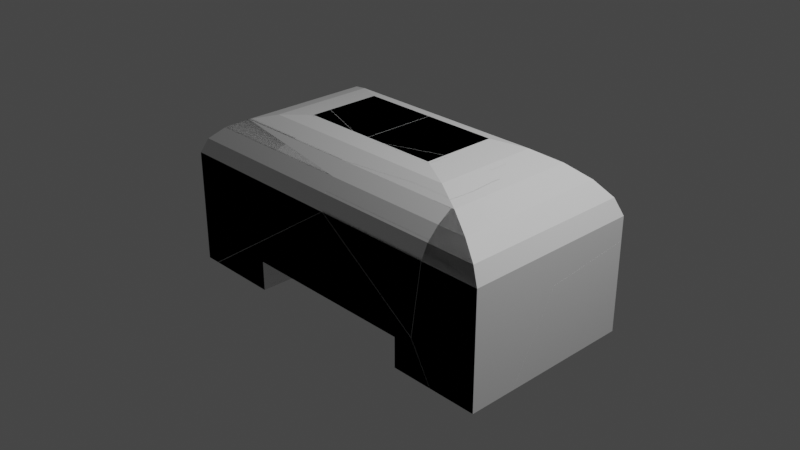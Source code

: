 # Source: Base.blend  (saved by Blender 2.92.15; exported with 4.5.12 LTS)
import bpy
from mathutils import Matrix  # noqa: F401  (used for matrix-valued properties, if any)

bpy.ops.wm.read_factory_settings(use_empty=True)
scene = bpy.context.scene
scene.name = 'Scene'

# ---- collections
col_collection = bpy.data.collections.new('Collection'); scene.collection.children.link(col_collection)

# ---- materials (node trees are filled in below, after node groups)
mat_material = bpy.data.materials.new('Material')
mat_material.alpha_threshold = 0.0
mat_material.use_transparent_shadow = False
mat_material.line_color = (0.0, 0.0, 0.0, 1.0)

# ---- material node trees
mat_material.use_nodes = True; mat_material.node_tree.nodes.clear()
_N = mat_material.node_tree.nodes; _L = mat_material.node_tree.links
n0 = _N.new('ShaderNodeOutputMaterial'); n0.name = 'Material Output'; n0.location = (300, 300)
n1 = _N.new('ShaderNodeBsdfPrincipled'); n1.name = 'Principled BSDF'; n1.location = (10, 300)
n1.distribution = 'GGX'
n1.subsurface_method = 'BURLEY'
n1.inputs[2].default_value = 0.4
n1.inputs[3].default_value = 1.45
n1.inputs[27].default_value = (0.0, 0.0, 0.0, 1.0)
n1.inputs[28].default_value = 1.0
_L.new(n1.outputs[0], n0.inputs[0])
n0.is_active_output = True

# ---- world
world_world = bpy.data.worlds.new('World'); scene.world = world_world
world_world.use_nodes = True; world_world.node_tree.nodes.clear()
_N = world_world.node_tree.nodes; _L = world_world.node_tree.links
n0 = _N.new('ShaderNodeOutputWorld'); n0.name = 'World Output'; n0.location = (300, 300)
n1 = _N.new('ShaderNodeBackground'); n1.name = 'Background'; n1.location = (10, 300)
n1.inputs[0].default_value = (0.05088, 0.05088, 0.05088, 1.0)
_L.new(n1.outputs[0], n0.inputs[0])
n0.is_active_output = True
world_world.color = (0.05088, 0.05088, 0.05088)
world_world.use_sun_shadow = False
world_world.sun_shadow_jitter_overblur = 0.0

# ---- cameras
cam_camera = bpy.data.cameras.new('Camera')
cam_camera.clip_end = 100.0
cam_camera.ortho_scale = 7.314

# ---- lights
light_light = bpy.data.lights.new('Light', 'POINT')
light_light.transmission_factor = 0.0
light_light.energy = 1000.0
light_light.shadow_soft_size = 0.1
light_light.shadow_maximum_resolution = 0.006
light_light.use_absolute_resolution = True

# ---- meshes
me_cube = bpy.data.meshes.new('Cube')
me_cube.from_pydata([(1.0, 1.0, -0.519), (1.0, -1.0, -0.519), (-1.0, 1.0, -0.519), (-1.0, -1.0, -0.519), (0.4064, 0.4064, 1.0), (1.0, 1.0, 0.4064), (0.5798, 0.5798, 0.9538), (0.7321, 0.7321, 0.859), (0.859, 0.859, 0.7321), (0.9538, 0.9538, 0.5798), (0.4064, -0.4064, 1.0), (1.0, -1.0, 0.4064), (0.5798, -0.5798, 0.9538), (0.7321, -0.7321, 0.859), (0.859, -0.859, 0.7321), (0.9538, -0.9538, 0.5798), (-0.4064, 0.4064, 1.0), (-1.0, 1.0, 0.4064), (-0.5798, 0.5798, 0.9538), (-0.7321, 0.7321, 0.859), (-0.859, 0.859, 0.7321), (-0.9538, 0.9538, 0.5798), (-0.4064, -0.4064, 1.0), (-1.0, -1.0, 0.4064), (-0.5798, -0.5798, 0.9538), (-0.7321, -0.7321, 0.859), (-0.859, -0.859, 0.7321), (-0.9538, -0.9538, 0.5798), (-1.0, -1.0, -0.8545), (-1.0, 1.0, -0.8545), (1.0, 1.0, -0.8545), (1.0, -1.0, -0.8545), (0.0, 1.0, -0.519), (0.0, -1.0, -0.519), (0.0, -0.4064, 1.0), (0.0, -0.5798, 0.9538), (0.0, -0.7321, 0.859), (0.0, -0.859, 0.7321), (0.0, -0.9538, 0.5798), (0.0, -1.0, 0.4064), (0.0, 0.4064, 1.0), (0.0, 0.5798, 0.9538), (0.0, 0.7321, 0.859), (0.0, 0.859, 0.7321), (0.0, 0.9538, 0.5798), (0.0, 1.0, 0.4064), (-0.5, 1.0, -0.519), (-0.2032, -0.4064, 1.0), (-0.2899, 0.5798, 0.9538), (-0.366, 0.7321, 0.859), (-0.4295, 0.859, 0.7321), (-0.4769, 0.9538, 0.5798), (-0.5, 1.0, 0.4064), (-0.5, 1.0, -0.8545), (-0.5, -1.0, -0.519), (-0.2899, -0.5798, 0.9538), (-0.366, -0.7321, 0.859), (-0.4295, -0.859, 0.7321), (-0.4769, -0.9538, 0.5798), (-0.5, -1.0, 0.4064), (-0.2032, 0.4064, 1.0), (-0.5, -1.0, -0.8545), (0.2899, -0.5798, 0.9538), (0.4295, -0.859, 0.7321), (0.2032, 0.4064, 1.0), (0.5, -1.0, -0.8545), (0.5, -1.0, -0.519), (0.366, -0.7321, 0.859), (0.4769, -0.9538, 0.5798), (0.5, -1.0, 0.4064), (0.5, 1.0, -0.519), (0.2032, -0.4064, 1.0), (0.2899, 0.5798, 0.9538), (0.366, 0.7321, 0.859), (0.4295, 0.859, 0.7321), (0.4769, 0.9538, 0.5798), (0.5, 1.0, 0.4064), (0.5, 1.0, -0.8545)], [], [(54, 59, 23, 3), (3, 23, 17, 2), (54, 3, 28, 61), (60, 16, 22, 47), (0, 5, 11, 1), (47, 22, 24, 55), (55, 24, 25, 56), (56, 25, 26, 57), (57, 26, 27, 58), (58, 27, 23, 59), (4, 10, 12, 6), (6, 12, 13, 7), (7, 13, 14, 8), (8, 14, 15, 9), (9, 15, 11, 5), (22, 16, 18, 24), (24, 18, 19, 25), (25, 19, 20, 26), (26, 20, 21, 27), (27, 21, 17, 23), (64, 4, 6, 72), (72, 6, 7, 73), (73, 7, 8, 74), (74, 8, 9, 75), (75, 9, 5, 76), (70, 76, 5, 0), (3, 2, 29, 28), (0, 1, 31, 30), (70, 0, 30, 77), (65, 77, 30, 31), (46, 52, 45, 32), (51, 44, 45, 52), (50, 43, 44, 51), (49, 42, 43, 50), (48, 41, 42, 49), (60, 40, 41, 48), (68, 38, 39, 69), (63, 37, 38, 68), (67, 36, 37, 63), (62, 35, 36, 67), (71, 34, 35, 62), (64, 40, 34, 71), (66, 69, 39, 33), (16, 60, 48, 18), (18, 48, 49, 19), (19, 49, 50, 20), (20, 50, 51, 21), (21, 51, 52, 17), (2, 17, 52, 46), (2, 46, 53, 29), (38, 58, 59, 39), (37, 57, 58, 38), (36, 56, 57, 37), (35, 55, 56, 36), (34, 47, 55, 35), (40, 60, 47, 34), (33, 39, 59, 54), (1, 11, 69, 66), (1, 66, 65, 31), (4, 64, 71, 10), (10, 71, 62, 12), (12, 62, 67, 13), (13, 67, 63, 14), (14, 63, 68, 15), (15, 68, 69, 11), (32, 45, 76, 70), (44, 75, 76, 45), (43, 74, 75, 44), (42, 73, 74, 43), (41, 72, 73, 42), (40, 64, 72, 41), (70, 77, 65, 66), (53, 61, 28, 29), (54, 61, 53, 46), (54, 46, 70, 66)])
_uv = me_cube.uv_layers.new(name='UVMap')
_uv.uv.foreach_set('vector', [0.375, 0.9375, 0.5508, 0.9375, 0.5508, 1.0, 0.375, 1.0, 0.375, 0.0, 0.5508, 0.0, 0.5508, 0.25, 0.375, 0.25, 0.375, 0.9375, 0.375, 1.0, 0.375, 1.0, 0.375, 0.9375, 0.7754, 0.5742, 0.8008, 0.5742, 0.8008, 0.6758, 0.7754, 0.6758, 0.375, 0.5, 0.5508, 0.5, 0.5508, 0.75, 0.375, 0.75, 0.7754, 0.6758, 0.8008, 0.6758, 0.8225, 0.6975, 0.7862, 0.6975, 0.7862, 0.6975, 0.8225, 0.6975, 0.8415, 0.7165, 0.7958, 0.7165, 0.7958, 0.7165, 0.8415, 0.7165, 0.8574, 0.75, 0.8037, 0.75, 0.5915, 0.9287, 0.5915, 0.9824, 0.5725, 0.9942, 0.5725, 0.9346, 0.5725, 0.9346, 0.5725, 0.9942, 0.5508, 1.0, 0.5508, 0.9375, 0.6992, 0.5742, 0.6992, 0.6758, 0.6775, 0.6975, 0.6775, 0.5525, 0.6775, 0.5525, 0.6775, 0.6975, 0.6585, 0.7165, 0.6585, 0.5335, 0.6585, 0.5335, 0.6585, 0.7165, 0.5915, 0.7324, 0.5915, 0.5176, 0.5915, 0.5176, 0.5915, 0.7324, 0.5725, 0.7442, 0.5725, 0.5058, 0.5725, 0.5058, 0.5725, 0.7442, 0.5508, 0.75, 0.5508, 0.5, 0.8008, 0.6758, 0.8008, 0.5742, 0.8225, 0.5525, 0.8225, 0.6975, 0.8225, 0.6975, 0.8225, 0.5525, 0.8415, 0.5335, 0.8415, 0.7165, 0.8415, 0.7165, 0.8415, 0.5335, 0.875, 0.5176, 0.875, 0.7324, 0.5915, 0.01763, 0.5915, 0.2324, 0.5725, 0.2442, 0.5725, 0.005772, 0.5725, 0.005772, 0.5725, 0.2442, 0.5508, 0.25, 0.5508, 0.0, 0.7246, 0.5742, 0.6992, 0.5742, 0.6775, 0.5525, 0.7138, 0.5525, 0.7138, 0.5525, 0.6775, 0.5525, 0.6585, 0.5335, 0.7042, 0.5335, 0.7042, 0.5335, 0.6585, 0.5335, 0.6426, 0.5, 0.6963, 0.5, 0.5915, 0.4287, 0.5915, 0.4824, 0.5725, 0.4942, 0.5725, 0.4346, 0.5725, 0.4346, 0.5725, 0.4942, 0.5508, 0.5, 0.5508, 0.4375, 0.375, 0.4375, 0.5508, 0.4375, 0.5508, 0.5, 0.375, 0.5, 0.375, 0.0, 0.375, 0.25, 0.375, 0.25, 0.375, 0.0, 0.375, 0.5, 0.375, 0.75, 0.375, 0.75, 0.375, 0.5, 0.375, 0.4375, 0.375, 0.5, 0.375, 0.5, 0.375, 0.4375, 0.375, 0.8125, 0.375, 0.4375, 0.375, 0.5, 0.375, 0.75, 0.375, 0.3125, 0.5508, 0.3125, 0.5508, 0.375, 0.375, 0.375, 0.5725, 0.3154, 0.5725, 0.375, 0.5508, 0.375, 0.5508, 0.3125, 0.5915, 0.3213, 0.5915, 0.375, 0.5725, 0.375, 0.5725, 0.3154, 0.7958, 0.5335, 0.75, 0.5335, 0.75, 0.5, 0.8037, 0.5, 0.7862, 0.5525, 0.75, 0.5525, 0.75, 0.5335, 0.7958, 0.5335, 0.7754, 0.5742, 0.75, 0.5742, 0.75, 0.5525, 0.7862, 0.5525, 0.5725, 0.8154, 0.5725, 0.875, 0.5508, 0.875, 0.5508, 0.8125, 0.5915, 0.8213, 0.5915, 0.875, 0.5725, 0.875, 0.5725, 0.8154, 0.7042, 0.7165, 0.75, 0.7165, 0.75, 0.75, 0.6963, 0.75, 0.7138, 0.6975, 0.75, 0.6975, 0.75, 0.7165, 0.7042, 0.7165, 0.7246, 0.6758, 0.75, 0.6758, 0.75, 0.6975, 0.7138, 0.6975, 0.7246, 0.5742, 0.75, 0.5742, 0.75, 0.6758, 0.7246, 0.6758, 0.375, 0.8125, 0.5508, 0.8125, 0.5508, 0.875, 0.375, 0.875, 0.8008, 0.5742, 0.7754, 0.5742, 0.7862, 0.5525, 0.8225, 0.5525, 0.8225, 0.5525, 0.7862, 0.5525, 0.7958, 0.5335, 0.8415, 0.5335, 0.8415, 0.5335, 0.7958, 0.5335, 0.8037, 0.5, 0.8574, 0.5, 0.5915, 0.2676, 0.5915, 0.3213, 0.5725, 0.3154, 0.5725, 0.2558, 0.5725, 0.2558, 0.5725, 0.3154, 0.5508, 0.3125, 0.5508, 0.25, 0.375, 0.25, 0.5508, 0.25, 0.5508, 0.3125, 0.375, 0.3125, 0.375, 0.25, 0.375, 0.3125, 0.375, 0.3125, 0.375, 0.25, 0.5725, 0.875, 0.5725, 0.9346, 0.5508, 0.9375, 0.5508, 0.875, 0.5915, 0.875, 0.5915, 0.9287, 0.5725, 0.9346, 0.5725, 0.875, 0.75, 0.7165, 0.7958, 0.7165, 0.8037, 0.75, 0.75, 0.75, 0.75, 0.6975, 0.7862, 0.6975, 0.7958, 0.7165, 0.75, 0.7165, 0.75, 0.6758, 0.7754, 0.6758, 0.7862, 0.6975, 0.75, 0.6975, 0.75, 0.5742, 0.7754, 0.5742, 0.7754, 0.6758, 0.75, 0.6758, 0.375, 0.875, 0.5508, 0.875, 0.5508, 0.9375, 0.375, 0.9375, 0.375, 0.75, 0.5508, 0.75, 0.5508, 0.8125, 0.375, 0.8125, 0.375, 0.75, 0.375, 0.8125, 0.375, 0.8125, 0.375, 0.75, 0.6992, 0.5742, 0.7246, 0.5742, 0.7246, 0.6758, 0.6992, 0.6758, 0.6992, 0.6758, 0.7246, 0.6758, 0.7138, 0.6975, 0.6775, 0.6975, 0.6775, 0.6975, 0.7138, 0.6975, 0.7042, 0.7165, 0.6585, 0.7165, 0.6585, 0.7165, 0.7042, 0.7165, 0.6963, 0.75, 0.6426, 0.75, 0.5915, 0.7676, 0.5915, 0.8213, 0.5725, 0.8154, 0.5725, 0.7558, 0.5725, 0.7558, 0.5725, 0.8154, 0.5508, 0.8125, 0.5508, 0.75, 0.375, 0.375, 0.5508, 0.375, 0.5508, 0.4375, 0.375, 0.4375, 0.5725, 0.375, 0.5725, 0.4346, 0.5508, 0.4375, 0.5508, 0.375, 0.5915, 0.375, 0.5915, 0.4287, 0.5725, 0.4346, 0.5725, 0.375, 0.75, 0.5335, 0.7042, 0.5335, 0.6963, 0.5, 0.75, 0.5, 0.75, 0.5525, 0.7138, 0.5525, 0.7042, 0.5335, 0.75, 0.5335, 0.75, 0.5742, 0.7246, 0.5742, 0.7138, 0.5525, 0.75, 0.5525, 0.375, 0.4375, 0.375, 0.4375, 0.375, 0.8125, 0.375, 0.8125, 0.375, 0.3125, 0.375, 0.9375, 0.375, 1.0, 0.375, 0.25, 0.375, 0.9375, 0.375, 0.9375, 0.375, 0.3125, 0.375, 0.3125, 0.375, 0.9375, 0.375, 0.3125, 0.375, 0.4375, 0.375, 0.8125])
me_cube.materials.append(mat_material)
me_cube.use_remesh_preserve_volume = False
me_cube.use_remesh_preserve_attributes = False
me_cube.use_mirror_vertex_groups = False
me_cube.update()
me_cube_cell_010 = bpy.data.meshes.new('Cube_cell.010')
me_cube_cell_010.from_pydata([(0.2531, 0.1623, 0.6292), (-0.9341, -0.4313, 0.03561), (-0.09368, -0.01112, 0.583), (-0.3983, -0.1634, 0.4882), (-0.6521, -0.2903, 0.3613), (-0.8418, -0.3852, 0.209), (-0.9341, -0.4313, -1.225), (1.065, 0.2281, -0.03545), (0.4837, 0.527, -0.4679), (0.08443, 0.6286, -0.2727), (-0.9341, 0.2739, -0.6849), (-0.7774, -0.4313, -1.225), (1.065, -0.2903, 0.3613), (1.065, 0.09142, 0.6104), (0.8552, 0.1623, 0.6292), (1.06, -0.4313, 0.03561), (0.8123, -0.4313, -0.1346), (-0.9341, -0.09011, -1.225), (-0.7175, -0.0736, -1.225), (-0.7263, -0.1275, -1.225), (1.065, -0.4305, 0.03865), (1.065, -0.3852, 0.209), (-0.9341, 0.2164, 0.03561), (0.2531, 0.3771, 0.6292), (-0.06919, 0.5011, 0.5863), (-0.09368, 0.4921, 0.583), (-0.3983, 0.384, 0.4882), (-0.6362, 0.3031, 0.3692), (-0.6521, 0.2977, 0.3613), (-0.8418, 0.2377, 0.209), (1.065, -0.2281, 0.4236), (1.065, -0.1634, 0.4882), (1.065, -0.01112, 0.583), (-0.7531, -0.07626, -1.225)], [], [(32, 2, 3, 31), (16, 15, 1, 6, 11), (5, 21, 12, 4), (10, 9, 33, 17), (14, 0, 2, 32, 13), (7, 8, 9), (1, 15, 20, 21, 5), (31, 3, 4, 12, 30), (6, 1, 22, 10, 17), (25, 2, 0, 23, 24), (26, 3, 2, 25), (28, 4, 3, 26, 27), (29, 5, 4, 28), (1, 5, 29, 22), (19, 11, 6, 17, 33, 18), (7, 9, 24, 23, 14, 13), (18, 33, 9, 8), (16, 11, 19), (27, 9, 10, 22, 29, 28), (7, 20, 15, 16, 19, 18, 8), (9, 27, 26, 25, 24), (21, 20, 7, 30, 12), (31, 30, 7, 13, 32), (0, 14, 23)])
_k = set([(10, 17), (10, 22), (11, 16), (11, 19), (12, 21), (12, 30), (13, 14), (13, 32), (14, 23), (15, 16), (15, 20), (17, 33), (18, 19), (18, 33), (20, 21), (22, 29), (23, 24), (24, 25), (25, 26), (26, 27), (27, 28), (28, 29), (30, 31), (31, 32)])
me_cube_cell_010.attributes.new('sharp_edge', 'BOOLEAN', 'EDGE').data.foreach_set('value', [ (min(e.vertices), max(e.vertices)) in _k for e in me_cube_cell_010.edges])
_uv = me_cube_cell_010.uv_layers.new(name='UVMap')
_uv.uv.foreach_set('vector', [0.7501, 0.6975, 0.8225, 0.6975, 0.8415, 0.7165, 0.75, 0.7165, 0.5185, 0.8909, 0.5508, 0.8754, 0.5508, 1.0, 0.375, 1.0, 0.375, 0.9902, 0.5725, 0.9942, 0.5725, 0.8751, 0.5915, 0.875, 0.5915, 0.9824, 0.04687, 0.0, 1.0, 0.0, 1.0, 0.9499, 0.3544, 0.2667, 0.7632, 0.6758, 0.8008, 0.6758, 0.8225, 0.6975, 0.7501, 0.6975, 0.7501, 0.6847, 0.0, 0.0, 1.0, 0.0, 1.0, 1.0, 0.5508, 1.0, 0.5508, 0.8754, 0.5512, 0.8751, 0.5725, 0.8751, 0.5725, 0.9942, 0.75, 0.7165, 0.8415, 0.7165, 0.8574, 0.75, 0.75, 0.75, 0.75, 0.7336, 0.375, 0.0, 0.5508, 0.0, 0.5508, 0.08096, 0.4139, 0.08815, 0.375, 0.04265, 0.8225, 0.6346, 0.8225, 0.6975, 0.8008, 0.6758, 0.8008, 0.649, 0.8209, 0.6334, 0.8415, 0.6481, 0.8415, 0.7165, 0.8225, 0.6975, 0.8225, 0.6346, 0.875, 0.6589, 0.875, 0.7324, 0.8415, 0.7165, 0.8415, 0.6481, 0.8729, 0.6582, 0.5725, 0.08363, 0.5725, 0.005772, 0.5915, 0.01763, 0.5915, 0.09113, 0.5508, 0.0, 0.5725, 0.005772, 0.5725, 0.08363, 0.5508, 0.08096, 0.375, 0.8783, 0.375, 0.9902, 0.375, 1.0, 0.375, 0.872, 0.375, 0.8607, 0.375, 0.8584, 1.0, 0.0, 1.0, 1.0, 0.09737, 0.09737, 0.3392, 0.05242, 0.8626, 0.05266, 0.09661, 0.0, 1.0, 0.9377, 0.9499, 0.9499, 0.0, 0.0, 1.0, 0.0, 0.1356, 0.1356, 0.9623, 0.135, 0.9619, 0.9619, 0.3256, 0.0, 1.0, 0.0, 1.0, 0.9531, 0.4795, 0.4327, 0.3812, 0.248, 0.3267, 0.01589, 0.0, 0.0, 0.9286, 0.0, 0.931, 0.002453, 1.0, 0.1356, 1.0, 0.9619, 0.9377, 0.9377, 0.0, 0.0, 1.0, 1.0, 0.3256, 0.3256, 0.6141, 0.2005, 0.9721, 0.1008, 1.0, 0.09737, 0.7234, 0.1356, 1.0, 0.07143, 1.0, 1.0, 0.3573, 0.3573, 0.4665, 0.2695, 0.7695, 0.267, 1.0, 0.3573, 1.0, 1.0, 0.09661, 0.09661, 0.3285, 0.1346, 0.8008, 0.6758, 0.7632, 0.6758, 0.8008, 0.649])
me_cube_cell_010.materials.append(mat_material)
me_cube_cell_010.use_remesh_fix_poles = True
me_cube_cell_010.use_remesh_preserve_attributes = False
me_cube_cell_010.use_mirror_vertex_groups = False
me_cube_cell_010.update()
me_cube_cell_011 = bpy.data.meshes.new('Cube_cell.011')
me_cube_cell_011.from_pydata([(0.3036, -0.05125, 0.5388), (-0.5083, -0.7961, -0.1264), (-0.5083, -0.2071, -0.6721), (0.5125, -0.3243, -0.6323), (0.3746, -0.341, -0.7839), (0.3036, -0.6469, 0.5388), (0.6504, -0.05745, 0.4926), (0.5163, 0.2745, 0.3978), (-0.5079, 0.4962, 0.1186), (-0.5079, 0.5424, -0.05479), (0.3312, 0.5424, -0.05479), (-0.5078, -0.864, 0.5388), (-0.3025, -0.864, 0.5388), (-0.508, 0.1221, 0.4926), (-0.5078, 0.5424, -0.3792), (0.01127, 0.5424, -0.8191), (-0.00922, 0.5424, -0.8406), (-0.08635, 0.004022, -0.9802), (-0.009473, 0.1857, -0.9802), (0.6504, -0.5129, 0.4926), (0.5987, 0.09629, 0.4995), (0.7804, -0.4577, 0.4522), (0.5884, 0.1221, 0.4926), (0.4465, 0.4013, 0.2709), (-0.5078, -0.9336, 0.5203), (-0.4544, -0.9156, 0.5251), (-0.5079, -0.05125, 0.5388), (0.2194, 0.5424, -0.6008), (0.2118, 0.5424, -0.6089), (0.3826, 0.4962, 0.1186), (-0.508, 0.4013, 0.2709), (-0.508, 0.3951, 0.2772), (-0.508, 0.2745, 0.3978), (0.0758, -0.04276, -0.9802)], [], [(4, 3, 1), (20, 0, 5, 19, 6), (6, 19, 21), (32, 7, 23, 30, 31), (22, 20, 6, 21, 3, 27, 10, 29, 23, 7), (5, 0, 26, 11, 12), (32, 31, 2, 1, 24, 11, 26, 13), (11, 24, 25, 12), (13, 22, 7, 32), (15, 16, 14, 9, 10, 27, 28), (8, 29, 10, 9), (18, 33, 17), (17, 2, 14, 16, 18), (24, 1, 3, 25), (12, 25, 3, 21, 19, 5), (8, 9, 14, 2, 31, 30), (30, 23, 29, 8), (28, 27, 3, 4), (4, 1, 2, 17, 33), (4, 15, 28), (18, 16, 15, 4, 33), (26, 0, 20, 22, 13)])
_k = set([(5, 12), (5, 19), (6, 20), (6, 21), (7, 22), (7, 23), (8, 9), (8, 30), (9, 14), (10, 27), (10, 29), (11, 24), (11, 26), (12, 25), (13, 26), (13, 32), (14, 16), (15, 16), (15, 28), (17, 18), (17, 33), (18, 33), (19, 21), (20, 22), (23, 29), (24, 25), (27, 28), (30, 31), (31, 32)])
me_cube_cell_011.attributes.new('sharp_edge', 'BOOLEAN', 'EDGE').data.foreach_set('value', [ (min(e.vertices), max(e.vertices)) in _k for e in me_cube_cell_011.edges])
_uv = me_cube_cell_011.uv_layers.new(name='UVMap')
_uv.uv.foreach_set('vector', [0.0, 0.0, 1.0, 0.0, 1.0, 1.0, 0.6808, 0.5558, 0.6992, 0.5742, 0.6992, 0.6487, 0.6775, 0.6319, 0.6775, 0.575, 0.6775, 0.575, 0.6775, 0.6319, 0.6694, 0.625, 0.7499, 0.5335, 0.6859, 0.5335, 0.6903, 0.5, 0.7499, 0.5, 0.7499, 0.5017, 0.9193, 0.4406, 0.9251, 0.4648, 0.9192, 0.609, 1.0, 0.1118, 1.0, 1.0, 0.05419, 0.05419, 0.4583, 0.04658, 0.6043, 0.08987, 0.7326, 0.1788, 0.8394, 0.2978, 0.6992, 0.6487, 0.6992, 0.5742, 0.7499, 0.5742, 0.7499, 0.6758, 0.7371, 0.6758, 0.9682, 0.7574, 0.7529, 0.7529, 0.0, 0.0, 1.0, 0.0, 1.0, 0.9041, 0.9523, 0.8823, 0.4248, 0.355, 0.3186, 0.1843, 0.7499, 0.6758, 0.7499, 0.6845, 0.7466, 0.6822, 0.7371, 0.6758, 0.7499, 0.5525, 0.6814, 0.5525, 0.6859, 0.5335, 0.7499, 0.5335, 0.4056, 0.4075, 0.4015, 0.4062, 0.4892, 0.3751, 0.5508, 0.3751, 0.5508, 0.4275, 0.4471, 0.4205, 0.4455, 0.4201, 0.5725, 0.3751, 0.5725, 0.4307, 0.5508, 0.4275, 0.5508, 0.3751, 0.375, 0.4871, 0.375, 0.5389, 0.375, 0.524, 0.154, 0.0, 1.0, 0.0, 1.0, 0.9373, 0.9095, 0.9095, 0.2606, 0.2606, 0.9041, 0.9041, 0.0, 0.0, 1.0, 0.0, 1.0, 0.9478, 0.959, 0.8354, 0.9478, 0.9478, 0.0, 0.0, 0.8882, 0.0, 0.9213, 0.1059, 0.9591, 0.3769, 0.6646, 0.544, 0.4049, 0.3421, 0.0627, 0.0, 1.0, 0.0, 1.0, 0.7529, 0.983, 0.7437, 0.5915, 0.3751, 0.5915, 0.4347, 0.5725, 0.4307, 0.5725, 0.3751, 0.9468, 0.0, 1.0, 0.05419, 1.0, 1.0, 0.0, 0.0, 1.0, 0.0, 1.0, 1.0, 0.0, 0.0, 0.846, 0.0, 0.2222, 0.0, 1.0, 0.0, 1.0, 0.9467, 0.05322, 0.0, 1.0, 0.2606, 1.0, 0.9095, 0.9467, 0.9467, 0.0, 0.0, 0.7778, 0.0, 0.7499, 0.5742, 0.6992, 0.5742, 0.6808, 0.5558, 0.6814, 0.5525, 0.7499, 0.5525])
me_cube_cell_011.materials.append(mat_material)
me_cube_cell_011.use_remesh_fix_poles = True
me_cube_cell_011.use_remesh_preserve_attributes = False
me_cube_cell_011.use_mirror_vertex_groups = False
me_cube_cell_011.update()
me_cube_cell_001 = bpy.data.meshes.new('Cube_cell.001')
me_cube_cell_001.from_pydata([(-1.096, -0.541, -0.02608), (-1.096, -0.541, -0.3616), (0.9038, -0.541, -0.3616), (0.9038, -0.541, -0.02608), (0.7875, 0.5735, 0.1692), (1.17, 0.1918, -0.05079), (-0.09651, 0.1182, 0.8271), (-0.6764, 0.4176, 0.3945), (-0.09596, 0.7082, 0.2816), (0.9038, 0.4578, -0.3616), (-0.0934, -0.541, 0.8993), (-0.09972, -0.541, 0.8993), (1.103, -0.541, 0.07791), (0.9038, 0.4578, -0.02608), (-1.877, -0.1828, -0.3616), (0.3247, 0.9184, -0.02608), (0.4917, 0.87, -0.02608), (-1.935, -0.541, -0.3616), (1.354, 0.007666, -0.3616), (1.367, -0.541, -0.3616), (1.12, -0.541, 0.06576), (0.9038, 0.4579, -0.06233), (-1.881, -0.2087, -0.3616), (-1.096, 0.2076, -0.3616), (-1.096, 0.2077, -0.09113), (-1.096, 0.2077, -0.02608)], [], [(6, 4, 8), (7, 6, 8), (5, 18, 9, 21), (19, 2, 9, 18), (17, 1, 0, 3, 2, 19, 20, 12, 10, 11), (9, 2, 3, 13, 21), (1, 17, 22, 14, 23), (24, 25, 0, 1, 23), (13, 3, 0, 25, 15, 16), (15, 8, 4, 16), (16, 4, 5, 21, 13), (19, 18, 5, 20), (6, 7, 14, 22), (23, 14, 7, 8, 15, 25, 24), (20, 5, 4, 12), (12, 4, 6, 11, 10), (11, 6, 22, 17)])
_k = set([(9, 18), (9, 21), (10, 11), (10, 12), (11, 17), (12, 20), (13, 16), (13, 21), (14, 22), (14, 23), (15, 16), (15, 25), (17, 22), (18, 19), (19, 20), (23, 24), (24, 25)])
me_cube_cell_001.attributes.new('sharp_edge', 'BOOLEAN', 'EDGE').data.foreach_set('value', [ (min(e.vertices), max(e.vertices)) in _k for e in me_cube_cell_001.edges])
_uv = me_cube_cell_001.uv_layers.new(name='UVMap')
_uv.uv.foreach_set('vector', [0.0, 0.0, 1.0, 0.0, 1.0, 1.0, 0.0, 0.0, 1.0, 0.0, 1.0, 1.0, 1.0, 1.0, 0.1386, 0.1386, 0.5976, 0.1381, 0.3472, 0.3472, 0.375, 0.7836, 0.375, 0.8125, 0.375, 0.6252, 0.375, 0.6972, 0.375, 0.99, 0.375, 0.9375, 0.375, 0.9375, 0.375, 0.8125, 0.375, 0.8125, 0.375, 0.7836, 0.3924, 0.799, 0.3948, 0.8001, 0.5508, 0.8748, 0.5508, 0.8752, 0.375, 0.6252, 0.375, 0.8125, 0.375, 0.8125, 0.375, 0.6252, 0.375, 0.6252, 0.375, 0.9375, 0.375, 0.99, 0.375, 0.8676, 0.375, 0.858, 0.375, 0.7036, 0.375, 0.7035, 0.375, 0.7035, 0.375, 0.9375, 0.375, 0.9375, 0.375, 0.7036, 0.375, 0.6252, 0.375, 0.8125, 0.375, 0.9375, 0.375, 0.7035, 0.375, 0.5244, 0.375, 0.5398, 0.8415, 0.8415, 0.0, 0.0, 1.0, 0.0, 1.0, 0.7712, 0.7712, 0.7712, 0.0, 0.0, 1.0, 0.0, 1.0, 0.3472, 0.8468, 0.2708, 0.8972, 0.08729, 1.0, 0.1386, 1.0, 1.0, 0.06436, 0.06436, 0.0, 0.0, 1.0, 0.0, 1.0, 0.9381, 0.9597, 0.9597, 0.7879, 0.1522, 0.9381, 0.9381, 0.0, 0.0, 1.0, 0.0, 1.0, 0.8415, 0.8024, 0.4761, 0.4622, 0.0, 0.06436, 0.0, 1.0, 0.0, 1.0, 1.0, 0.04327, 0.04327, 1.0, 0.04327, 1.0, 1.0, 0.0, 0.0, 0.9281, 0.0, 0.9347, 0.003576, 0.07194, 0.0, 1.0, 0.0, 1.0, 0.9597, 0.1729, 0.1351])
me_cube_cell_001.materials.append(mat_material)
me_cube_cell_001.use_remesh_fix_poles = True
me_cube_cell_001.use_remesh_preserve_attributes = False
me_cube_cell_001.use_mirror_vertex_groups = False
me_cube_cell_001.update()
me_cube_cell_002 = bpy.data.meshes.new('Cube_cell.002')
me_cube_cell_002.from_pydata([(-0.06086, 0.06084, 0.404), (0.2859, -0.1126, 0.3579), (0.3924, 0.2007, -1.137), (0.4752, 0.436, -0.7126), (-0.8723, 0.1263, -0.2599), (0.01142, 0.5821, -0.9186), (0.1493, 0.599, -0.7676), (0.4164, 0.4654, 0.3173), (0.4072, 0.4616, 0.3201), (0.5571, -0.2481, 0.2734), (0.5905, 0.3783, 0.263), (0.6099, 0.3686, 0.2534), (-0.8722, -0.5319, -0.1863), (-0.8722, -0.4866, -0.01617), (-0.8673, -0.5328, -0.1896), (-0.8723, -0.3917, 0.1361), (-0.8723, -0.2649, 0.263), (-0.8723, -0.1126, 0.3579), (-0.6627, 0.06084, 0.404), (0.2859, 0.4102, 0.3579), (-0.06086, 0.2763, 0.404), (0.5905, 0.1386, 0.263), (0.6071, 0.3353, 0.2547), (-0.8722, -0.01018, 0.3851), (0.343, -0.5328, -1.02), (0.464, -0.5328, -0.1896), (0.5541, -0.2649, 0.263), (0.5241, -0.3917, 0.1361), (0.4934, -0.4866, -0.01617)], [], [(28, 13, 12, 14, 25), (14, 12, 4, 5, 2, 24), (20, 0, 1, 19), (7, 8, 19, 1, 9, 21, 10), (22, 11, 10, 21), (16, 17, 23, 4, 12, 13, 15), (26, 9, 1, 17, 16), (24, 2, 22, 21, 9, 26, 27, 28, 25), (15, 27, 26, 16), (0, 20, 18), (3, 6, 7, 10, 11), (22, 2, 3, 11), (5, 6, 3, 2), (7, 6, 5, 8), (23, 17, 1, 0, 18), (13, 28, 27, 15), (25, 14, 24), (5, 4, 23, 18, 20, 19, 8)])
_k = set([(7, 8), (7, 10), (8, 19), (9, 21), (9, 26), (10, 11), (11, 22), (12, 13), (12, 14), (13, 15), (14, 24), (15, 16), (16, 17), (17, 23), (18, 20), (18, 23), (19, 20), (21, 22), (24, 25), (25, 28), (26, 27), (27, 28)])
me_cube_cell_002.attributes.new('sharp_edge', 'BOOLEAN', 'EDGE').data.foreach_set('value', [ (min(e.vertices), max(e.vertices)) in _k for e in me_cube_cell_002.edges])
_uv = me_cube_cell_002.uv_layers.new(name='UVMap')
_uv.uv.foreach_set('vector', [0.5725, 0.7896, 0.5725, 0.8749, 0.5512, 0.8749, 0.5508, 0.8746, 0.5508, 0.7914, 0.06688, 0.005497, 0.07163, 0.0, 1.0, 0.0, 1.0, 0.0, 1.0, 1.0, 0.06338, 0.06338, 0.6992, 0.6489, 0.6992, 0.6758, 0.6775, 0.6975, 0.6775, 0.6321, 0.6694, 0.6252, 0.6699, 0.6257, 0.6775, 0.6321, 0.6775, 0.6975, 0.6606, 0.7144, 0.6585, 0.6661, 0.6585, 0.6361, 0.6541, 0.6415, 0.6534, 0.6373, 0.6585, 0.6361, 0.6585, 0.6661, 0.7327, 0.2302, 0.8658, 0.6721, 0.9041, 0.9041, 0.0, 0.0, 0.9284, 0.0, 0.8644, 0.2761, 0.7305, 0.5329, 0.6608, 0.7165, 0.6606, 0.7144, 0.6775, 0.6975, 0.7499, 0.6975, 0.7499, 0.7165, 0.06338, 0.0, 1.0, 0.0, 1.0, 0.8747, 0.7893, 0.6692, 0.3756, 0.262, 0.3589, 0.2386, 0.2366, 0.03661, 0.8123, 0.6896, 0.63, 0.5664, 0.7499, 0.75, 0.6626, 0.75, 0.6608, 0.7165, 0.7499, 0.7165, 0.6992, 0.6758, 0.6992, 0.6489, 0.7368, 0.6758, 0.0, 0.0, 1.0, 0.0, 1.0, 0.8878, 0.8362, 0.726, 0.8279, 0.8279, 0.8747, 0.8747, 0.0, 0.0, 1.0, 0.0, 1.0, 0.8279, 0.0, 0.0, 1.0, 0.0, 1.0, 0.0, 1.0, 1.0, 0.8878, 0.8878, 0.0, 0.0, 1.0, 0.0, 1.0, 0.9022, 0.7499, 0.6847, 0.7499, 0.6975, 0.6775, 0.6975, 0.6992, 0.6758, 0.7368, 0.6758, 0.5725, 0.8749, 0.5725, 0.7896, 0.5915, 0.7876, 0.5915, 0.8749, 0.5508, 0.7914, 0.5508, 0.8746, 0.3929, 0.799, 0.0, 0.0, 1.0, 0.0, 1.0, 0.9041, 0.9638, 0.1343, 0.9636, 0.5892, 0.9298, 0.8289, 0.9022, 0.9022])
me_cube_cell_002.materials.append(mat_material)
me_cube_cell_002.use_remesh_fix_poles = True
me_cube_cell_002.use_remesh_preserve_attributes = False
me_cube_cell_002.use_mirror_vertex_groups = False
me_cube_cell_002.update()
me_cube_cell_003 = bpy.data.meshes.new('Cube_cell.003')
me_cube_cell_003.from_pydata([(0.5608, 0.5798, -0.1644), (-0.2796, 0.1596, 0.383), (0.02498, 0.3119, 0.2882), (0.2787, 0.4388, 0.1613), (0.4685, 0.5337, 0.008971), (-0.4155, -0.287, -0.7413), (-0.08899, -0.4501, -0.6862), (0.5608, 0.5798, -0.4234), (0.5608, -0.4043, -0.4278), (0.5608, -0.4262, -0.1644), (-0.3298, 0.1345, 0.3897), (8.497e-05, -0.4948, 0.2959), (0.2313, -0.4903, 0.185), (0.2787, -0.4832, 0.1613), (0.4685, -0.4505, 0.008971), (-0.4815, 0.4388, 0.1613), (-0.7081, 0.5798, -0.7096), (-0.5967, 0.5798, -0.1644), (-0.5453, 0.5337, 0.008971), (0.5608, -0.3954, -0.5335), (-0.2796, -0.01492, 0.383), (-0.1482, -0.4203, 0.3421), (0.02498, -0.5072, 0.2882), (0.04535, -0.5174, 0.278), (-0.3398, 0.1596, 0.383), (-0.4118, 0.3119, 0.2882)], [], [(7, 16, 17, 0), (8, 19, 7, 0, 9), (20, 1, 10), (22, 2, 1, 20, 21, 11), (13, 3, 2, 22, 23, 12), (14, 4, 3, 13), (9, 0, 4, 14), (24, 10, 1), (24, 1, 2, 25), (25, 2, 3, 15), (18, 4, 0, 17), (23, 22, 11, 5, 6), (21, 5, 11), (19, 6, 5, 16, 7), (20, 10, 24, 25, 15, 18, 17, 16, 5, 21), (23, 6, 19, 8, 12), (13, 12, 8, 9, 14), (4, 18, 15, 3)])
_k = set([(7, 16), (7, 19), (8, 9), (8, 19), (9, 14), (10, 20), (10, 24), (11, 21), (11, 22), (12, 13), (12, 23), (13, 14), (15, 18), (15, 25), (16, 17), (17, 18), (20, 21), (22, 23), (24, 25)])
me_cube_cell_003.attributes.new('sharp_edge', 'BOOLEAN', 'EDGE').data.foreach_set('value', [ (min(e.vertices), max(e.vertices)) in _k for e in me_cube_cell_003.edges])
_uv = me_cube_cell_003.uv_layers.new(name='UVMap')
_uv.uv.foreach_set('vector', [0.5016, 0.5, 0.4472, 0.4207, 0.5508, 0.4277, 0.5508, 0.5, 0.5008, 0.623, 0.4807, 0.6219, 0.5016, 0.5, 0.5508, 0.5, 0.5508, 0.6258, 0.6775, 0.5743, 0.6775, 0.5525, 0.6807, 0.5557, 0.6585, 0.6359, 0.6585, 0.5335, 0.6775, 0.5525, 0.6775, 0.5743, 0.6693, 0.625, 0.66, 0.6343, 0.5915, 0.6329, 0.5915, 0.5176, 0.6585, 0.5335, 0.6585, 0.6359, 0.6531, 0.6372, 0.604, 0.6338, 0.5725, 0.6288, 0.5725, 0.5058, 0.5915, 0.5176, 0.5915, 0.6329, 0.5508, 0.6258, 0.5508, 0.5, 0.5725, 0.5058, 0.5725, 0.6288, 0.6813, 0.5525, 0.6807, 0.5557, 0.6775, 0.5525, 0.6813, 0.5525, 0.6775, 0.5525, 0.6585, 0.5335, 0.6858, 0.5335, 0.6858, 0.5335, 0.6585, 0.5335, 0.6426, 0.5, 0.6901, 0.5, 0.5725, 0.4309, 0.5725, 0.4942, 0.5508, 0.5, 0.5508, 0.4277, 0.8277, 0.0, 0.908, 0.06835, 1.0, 0.1498, 1.0, 1.0, 0.0, 0.0, 1.0, 0.1121, 1.0, 1.0, 0.1498, 0.1498, 1.0, 0.07208, 1.0, 0.0, 1.0, 1.0, 0.05447, 0.05447, 0.9868, 0.04665, 0.6849, 0.6041, 0.5392, 0.464, 0.5213, 0.4405, 0.4585, 0.2977, 0.4465, 0.1788, 0.4859, 0.0899, 0.5888, 0.04666, 1.0, 0.05447, 1.0, 1.0, 0.1121, 0.1121, 1.0, 0.1723, 1.0, 1.0, 0.07208, 0.07208, 0.09383, 0.0, 0.7064, 0.0, 0.6826, 0.6181, 0.7064, 0.7064, 0.09383, 0.09383, 0.3569, 0.09362, 0.5302, 0.2653, 0.5725, 0.4942, 0.5725, 0.4309, 0.5915, 0.4349, 0.5915, 0.4824])
me_cube_cell_003.materials.append(mat_material)
me_cube_cell_003.use_remesh_fix_poles = True
me_cube_cell_003.use_remesh_preserve_attributes = False
me_cube_cell_003.use_mirror_vertex_groups = False
me_cube_cell_003.update()
me_cube_cell_004 = bpy.data.meshes.new('Cube_cell.004')
me_cube_cell_004.from_pydata([(-0.6451, 0.5604, -0.1946), (0.1954, 0.1402, 0.3529), (-0.1092, 0.2925, 0.258), (-0.363, 0.4194, 0.1311), (-0.5527, 0.5142, -0.02119), (0.3732, -0.3783, -0.5025), (-0.6451, -0.7901, -0.1946), (-0.6451, 0.5604, -0.6623), (-0.5527, -0.7688, -0.02119), (0.626, 0.5604, -0.234), (0.5834, 0.5142, -0.02119), (0.5339, 0.4194, 0.1311), (0.4185, 0.1402, 0.3529), (0.478, 0.2925, 0.258), (-0.6451, -0.7329, -0.9142), (0.2199, -0.5045, 0.3561), (0.3858, 0.04495, 0.3782), (0.1954, -0.5136, 0.3529), (-0.1092, -0.6221, 0.258), (-0.363, -0.7087, 0.1311), (0.6207, 0.5604, -0.1946)], [], [(12, 16, 15, 5, 9, 20, 10, 11, 13), (0, 20, 9, 7), (14, 6, 0, 7), (15, 16, 1, 17), (17, 1, 2, 18), (18, 2, 3, 19), (19, 3, 4, 8), (8, 4, 0, 6), (3, 11, 10, 4), (9, 5, 14, 7), (1, 16, 12), (2, 1, 12, 13), (3, 2, 13, 11), (6, 14, 5, 15, 17, 18, 19, 8), (20, 0, 4, 10)])
_k = set([(6, 8), (6, 14), (7, 9), (7, 14), (8, 19), (9, 20), (10, 11), (10, 20), (11, 13), (12, 13), (12, 16), (15, 16), (15, 17), (17, 18), (18, 19)])
me_cube_cell_004.attributes.new('sharp_edge', 'BOOLEAN', 'EDGE').data.foreach_set('value', [ (min(e.vertices), max(e.vertices)) in _k for e in me_cube_cell_004.edges])
_uv = me_cube_cell_004.uv_layers.new(name='UVMap')
_uv.uv.foreach_set('vector', [0.856, 0.4167, 0.8939, 0.5011, 0.902, 0.902, 0.0, 0.0, 0.9497, 0.0, 0.9951, 0.0397, 0.2969, 0.08505, 0.5246, 0.1692, 0.7143, 0.2817, 0.5508, 0.25, 0.5508, 0.3291, 0.5433, 0.3294, 0.4619, 0.25, 0.4141, 0.08834, 0.5508, 0.08119, 0.5508, 0.25, 0.4619, 0.25, 0.8209, 0.6331, 0.8106, 0.5644, 0.8225, 0.5525, 0.8225, 0.6342, 0.8225, 0.6342, 0.8225, 0.5525, 0.8415, 0.5335, 0.8415, 0.6478, 0.8415, 0.6478, 0.8415, 0.5335, 0.875, 0.5176, 0.875, 0.6586, 0.5915, 0.09136, 0.5915, 0.2324, 0.5725, 0.2442, 0.5725, 0.08385, 0.5725, 0.08385, 0.5725, 0.2442, 0.5508, 0.25, 0.5508, 0.08119, 0.5915, 0.2676, 0.5915, 0.3237, 0.5725, 0.3268, 0.5725, 0.2558, 1.0, 0.05026, 1.0, 1.0, 0.04711, 0.04711, 0.9971, 0.04668, 0.8225, 0.5525, 0.8106, 0.5644, 0.8085, 0.5525, 0.8415, 0.5335, 0.8225, 0.5525, 0.8085, 0.5525, 0.8048, 0.5335, 0.8574, 0.5, 0.8415, 0.5335, 0.8048, 0.5335, 0.8013, 0.5, 0.567, 0.5202, 0.04711, 0.0, 1.0, 0.0, 1.0, 0.902, 0.972, 0.8706, 0.614, 0.413, 0.9839, 0.6732, 0.7517, 0.6186, 0.5508, 0.3291, 0.5508, 0.25, 0.5725, 0.2558, 0.5725, 0.3268])
me_cube_cell_004.materials.append(mat_material)
me_cube_cell_004.use_remesh_fix_poles = True
me_cube_cell_004.use_remesh_preserve_attributes = False
me_cube_cell_004.use_mirror_vertex_groups = False
me_cube_cell_004.update()
me_cube_cell_005 = bpy.data.meshes.new('Cube_cell.005')
me_cube_cell_005.from_pydata([(-0.3717, 0.01732, 0.3151), (0.4404, -0.7274, -0.3505), (0.4397, -0.1391, -0.8951), (-0.5393, -0.3272, -0.5859), (-0.1394, -0.4292, -0.7821), (-0.692, -0.4547, 0.2725), (0.4398, 0.5648, -0.1051), (0.4399, 0.4699, 0.04723), (-0.4081, 0.4014, 0.1158), (0.2357, -0.7955, 0.3151), (0.4069, -0.8534, 0.2997), (-0.5261, 0.09452, 0.2946), (-0.6643, -0.4654, 0.2762), (-0.3717, -0.5783, 0.3151), (-0.2855, 0.6109, -0.3182), (-0.2908, 0.6109, -0.2785), (0.4398, 0.6109, -0.2785), (0.4397, 0.6109, -0.6019), (-0.3282, 0.5648, -0.1051), (-0.3778, 0.4699, 0.04723), (0.44, 0.343, 0.1741), (0.4399, 0.1907, 0.269), (0.44, 0.3192, 0.1889), (0.4399, 0.01732, 0.3151), (-0.4931, 0.1907, 0.269), (-0.4337, 0.343, 0.1741), (0.4399, -0.8646, 0.2967), (0.4399, -0.7955, 0.3151)], [], [(4, 2, 1), (2, 4, 3, 14, 17), (13, 0, 11, 5, 12), (14, 15, 16, 17), (15, 18, 6, 16), (18, 19, 7, 6), (20, 25, 24, 21, 22), (1, 2, 17, 16, 6, 7, 20, 22), (13, 9, 27, 23, 0), (26, 27, 9, 10), (19, 18, 15, 14, 3, 8), (8, 3, 5, 11, 24, 25), (27, 26, 1, 22, 21, 23), (19, 8, 25, 20, 7), (3, 4, 12, 5), (0, 23, 21, 24, 11), (4, 10, 9, 13, 12), (10, 4, 1, 26)])
_k = set([(5, 11), (5, 12), (6, 7), (6, 16), (7, 20), (8, 19), (8, 25), (9, 10), (9, 13), (10, 26), (11, 24), (12, 13), (14, 15), (14, 17), (15, 18), (16, 17), (18, 19), (20, 22), (21, 22), (21, 23), (23, 27), (24, 25), (26, 27)])
me_cube_cell_005.attributes.new('sharp_edge', 'BOOLEAN', 'EDGE').data.foreach_set('value', [ (min(e.vertices), max(e.vertices)) in _k for e in me_cube_cell_005.edges])
_uv = me_cube_cell_005.uv_layers.new(name='UVMap')
_uv.uv.foreach_set('vector', [0.0, 0.0, 1.0, 0.0, 1.0, 1.0, 0.0, 0.0, 1.0, 0.0, 1.0, 0.0, 1.0, 0.9496, 0.9377, 0.9377, 0.8008, 0.6487, 0.8008, 0.5742, 0.8104, 0.5646, 0.8208, 0.6332, 0.8191, 0.6345, 0.5433, 0.3296, 0.5508, 0.3293, 0.5508, 0.3749, 0.4894, 0.3749, 0.5508, 0.3293, 0.5725, 0.3269, 0.5725, 0.3749, 0.5508, 0.3749, 0.5725, 0.3269, 0.5915, 0.3238, 0.5915, 0.3749, 0.5725, 0.3749, 0.7501, 0.5335, 0.8047, 0.5335, 0.8084, 0.5525, 0.7501, 0.5525, 0.7501, 0.5365, 0.0, 0.0, 1.0, 0.0, 1.0, 0.9377, 0.9642, 0.3121, 0.9309, 0.487, 0.8626, 0.6311, 0.7712, 0.7426, 0.7541, 0.7541, 0.8008, 0.6487, 0.7628, 0.6758, 0.7501, 0.6758, 0.7501, 0.5742, 0.8008, 0.5742, 0.7501, 0.6844, 0.7501, 0.6758, 0.7628, 0.6758, 0.7521, 0.683, 0.799, 0.6059, 0.4351, 0.338, 0.1097, 0.0593, 0.05044, 0.0, 1.0, 0.0, 1.0, 0.7375, 0.7375, 0.7375, 0.0, 0.0, 0.9025, 0.0, 0.9255, 0.4892, 0.8986, 0.5711, 0.7988, 0.6935, 0.117, 0.04741, 0.09529, 0.0, 1.0, 0.0, 1.0, 0.7541, 0.8157, 0.6816, 0.6449, 0.5753, 0.8012, 0.5, 0.8031, 0.5181, 0.8047, 0.5335, 0.7501, 0.5335, 0.7501, 0.5, 1.0, 1.0, 0.0, 0.0, 0.9224, 0.0, 1.0, 0.09753, 0.8008, 0.5742, 0.7501, 0.5742, 0.7501, 0.5525, 0.8084, 0.5525, 0.8104, 0.5646, 0.0, 0.0, 0.9431, 0.0, 0.9566, 0.1559, 0.9564, 0.6847, 0.9224, 0.9224, 0.9431, 0.9431, 0.0, 0.0, 1.0, 0.0, 1.0, 0.9047])
me_cube_cell_005.materials.append(mat_material)
me_cube_cell_005.use_remesh_fix_poles = True
me_cube_cell_005.use_remesh_preserve_attributes = False
me_cube_cell_005.use_mirror_vertex_groups = False
me_cube_cell_005.update()
me_cube_cell_006 = bpy.data.meshes.new('Cube_cell.006')
me_cube_cell_006.from_pydata([(0.4126, -0.4247, 0.1774), (-0.1232, -0.1568, 0.63), (0.1306, -0.2837, 0.5031), (0.3203, -0.3785, 0.3508), (0.4126, -0.4247, -1.083), (-0.2357, 0.543, -0.3452), (-0.3189, 0.3071, -0.7719), (0.4126, 0.5983, -0.1922), (0.4126, 0.5672, 0.1774), (-0.102, 0.476, 0.6194), (0.1306, 0.5102, 0.5031), (0.3203, 0.543, 0.3508), (0.4126, 0.0973, -1.083), (-0.3687, -0.4247, -0.6558), (-0.1576, -0.1568, 0.63), (-0.1232, 0.2252, 0.63), (-0.1547, -0.141, 0.6398), (-0.1138, 0.3371, 0.6253), (-0.1225, -0.4247, -1.083), (-0.1354, 0.1232, -1.083), (-0.2475, -0.4247, 0.1774), (-0.3563, -0.4247, -0.57), (-0.1874, -0.2837, 0.5031), (-0.2181, -0.3785, 0.3508)], [], [(1, 15, 16), (9, 17, 15, 1, 2, 10), (10, 2, 3, 11), (11, 3, 0, 8), (4, 18, 19, 12), (0, 4, 12, 7, 8), (16, 14, 1), (2, 1, 14, 22), (3, 2, 22, 23), (0, 3, 23, 20), (18, 4, 0, 20, 21, 13), (12, 19, 6, 5, 7), (8, 7, 5, 9, 10, 11), (14, 16, 15, 17, 21, 20, 23, 22), (18, 13, 6, 19), (17, 9, 5, 6, 13, 21)])
_k = set([(7, 8), (7, 12), (8, 11), (9, 10), (9, 17), (10, 11), (12, 19), (13, 18), (13, 21), (14, 16), (14, 22), (15, 16), (15, 17), (18, 19), (20, 21), (20, 23), (22, 23)])
me_cube_cell_006.attributes.new('sharp_edge', 'BOOLEAN', 'EDGE').data.foreach_set('value', [ (min(e.vertices), max(e.vertices)) in _k for e in me_cube_cell_006.edges])
_uv = me_cube_cell_006.uv_layers.new(name='UVMap')
_uv.uv.foreach_set('vector', [0.6585, 0.7165, 0.6585, 0.6688, 0.6605, 0.7145, 0.6529, 0.6374, 0.656, 0.6548, 0.6585, 0.6688, 0.6585, 0.7165, 0.5915, 0.7324, 0.5915, 0.6331, 0.5915, 0.6331, 0.5915, 0.7324, 0.5725, 0.7442, 0.5725, 0.629, 0.5725, 0.629, 0.5725, 0.7442, 0.5508, 0.75, 0.5508, 0.626, 0.375, 0.75, 0.375, 0.7834, 0.375, 0.6972, 0.375, 0.6847, 0.5508, 0.75, 0.375, 0.75, 0.375, 0.6847, 0.4806, 0.6221, 0.5508, 0.626, 0.6605, 0.7145, 0.6606, 0.7165, 0.6585, 0.7165, 0.6426, 0.75, 0.6585, 0.7165, 0.6606, 0.7165, 0.6625, 0.75, 0.5725, 0.7558, 0.5915, 0.7676, 0.5915, 0.7875, 0.5725, 0.7894, 0.5508, 0.75, 0.5725, 0.7558, 0.5725, 0.7894, 0.5508, 0.7913, 0.375, 0.7834, 0.375, 0.75, 0.5508, 0.75, 0.5508, 0.7913, 0.4088, 0.7981, 0.3925, 0.7988, 0.9894, 0.9263, 0.1375, 0.0, 1.0, 0.0, 1.0, 0.0, 1.0, 0.9288, 0.9074, 0.6426, 0.9288, 0.9288, 0.0, 0.0, 0.8269, 0.0, 0.3815, 0.3176, 0.7352, 0.4696, 0.87, 0.3392, 0.8767, 0.3561, 0.8698, 0.7472, 0.8666, 0.8666, 0.05306, 0.05306, 0.5619, 0.05311, 0.68, 0.1024, 0.7836, 0.2037, 0.9125, 0.1032, 0.9364, 0.9364, 0.0, 0.0, 0.8625, 0.0, 1.0, 0.8666, 0.8269, 0.8269, 0.0, 0.0, 0.0, 0.0, 0.9364, 0.0, 1.0, 0.05306])
me_cube_cell_006.materials.append(mat_material)
me_cube_cell_006.use_remesh_fix_poles = True
me_cube_cell_006.use_remesh_preserve_attributes = False
me_cube_cell_006.use_mirror_vertex_groups = False
me_cube_cell_006.update()
me_cube_cell_007 = bpy.data.meshes.new('Cube_cell.007')
me_cube_cell_007.from_pydata([(0.8173, 0.6949, -0.3732), (-0.1827, 0.6949, -0.03776), (-0.1827, 0.6949, -0.3732), (0.1678, -0.3353, 0.364), (-0.1595, -0.1721, 0.3085), (0.08459, -0.5709, -0.06219), (-0.2972, -0.1885, 0.1575), (0.8173, 0.6949, 0.6262), (0.8173, -0.3213, 0.4443), (-0.1827, -0.3034, -0.3732), (0.149, -0.6353, -0.3732), (0.3276, -0.7576, -0.3732), (-0.6819, 0.6949, 0.09941), (-0.6819, 0.6949, -0.03776), (-0.4397, 0.6949, 0.3432), (-0.4522, 0.6949, 0.3403), (-0.1827, -0.3037, -0.07396), (-0.1827, -0.3036, -0.03776), (-0.1827, -0.3037, -0.2625), (0.8173, -0.2806, 0.5166), (0.8173, -0.7802, -0.3732), (0.2685, -0.7547, -0.3732), (-0.5935, 0.1072, -0.03776), (-0.6818, 0.344, -0.03776)], [], [(14, 3, 19, 7), (6, 5, 4), (5, 3, 4), (13, 12, 15, 14, 7, 0, 2, 1), (20, 0, 7, 19, 8), (21, 10, 9, 2, 0, 20, 11), (1, 2, 9, 18, 16, 17), (13, 1, 17, 22, 23), (23, 12, 13), (4, 15, 12, 23, 22, 6), (18, 9, 10), (5, 16, 18, 10, 21), (17, 16, 5, 6, 22), (3, 5, 21, 11, 8, 19), (4, 3, 14, 15), (20, 8, 11)])
_k = set([(7, 14), (7, 19), (8, 19), (8, 20), (9, 10), (9, 18), (10, 21), (11, 20), (11, 21), (12, 13), (12, 15), (13, 23), (14, 15), (16, 17), (16, 18), (17, 22), (22, 23)])
me_cube_cell_007.attributes.new('sharp_edge', 'BOOLEAN', 'EDGE').data.foreach_set('value', [ (min(e.vertices), max(e.vertices)) in _k for e in me_cube_cell_007.edges])
_uv = me_cube_cell_007.uv_layers.new(name='UVMap')
_uv.uv.foreach_set('vector', [0.954, 0.954, 0.0, 0.0, 0.928, 0.0, 0.9624, 0.913, 0.0, 0.0, 1.0, 0.0, 1.0, 1.0, 0.0, 0.0, 1.0, 0.0, 1.0, 1.0, 0.375, 0.4063, 0.4011, 0.4063, 0.4468, 0.4207, 0.4474, 0.4214, 0.5011, 0.5, 0.375, 0.5, 0.375, 0.4375, 0.375, 0.4375, 0.375, 0.6844, 0.375, 0.5, 0.5011, 0.5, 0.4803, 0.6219, 0.4666, 0.627, 0.375, 0.6969, 0.375, 0.6806, 0.375, 0.6247, 0.375, 0.4375, 0.375, 0.5, 0.375, 0.6844, 0.375, 0.6954, 0.375, 0.4375, 0.375, 0.4375, 0.375, 0.6247, 0.375, 0.6247, 0.375, 0.6247, 0.375, 0.6247, 0.375, 0.4063, 0.375, 0.4375, 0.375, 0.6247, 0.375, 0.5396, 0.375, 0.4859, 1.0, 0.2704, 1.0, 0.9082, 0.7469, 0.6553, 0.0, 0.0, 0.9458, 0.0, 0.9082, 0.9082, 0.2704, 0.2704, 0.7705, 0.7705, 0.0, 0.0, 1.0, 0.4906, 0.6621, 0.1527, 1.0, 0.152, 1.0, 0.0, 1.0, 0.3488, 0.4906, 0.4906, 0.152, 0.152, 0.1378, 0.0, 0.4256, 0.2725, 0.3488, 0.3488, 0.0, 0.0, 1.0, 0.0, 1.0, 0.7705, 0.0, 0.0, 1.0, 0.0, 1.0, 0.8622, 1.0, 0.05223, 1.0, 0.9115, 0.928, 0.928, 1.0, 1.0, 0.0, 0.0, 0.954, 0.0, 1.0, 0.05415, 0.9123, 0.0527, 0.9115, 0.9115, 0.05223, 0.05223])
me_cube_cell_007.materials.append(mat_material)
me_cube_cell_007.use_remesh_fix_poles = True
me_cube_cell_007.use_remesh_preserve_attributes = False
me_cube_cell_007.use_mirror_vertex_groups = False
me_cube_cell_007.update()
me_cube_cell_008 = bpy.data.meshes.new('Cube_cell.008')
me_cube_cell_008.from_pydata([(-1.29, 0.5841, -0.4695), (-0.2902, 0.5841, -0.1341), (-0.2902, 0.5841, -0.4695), (-0.2712, -0.3548, 0.4817), (0.7097, -0.1646, 0.1726), (0.1278, -0.4557, 0.2863), (-1.29, -0.8249, -0.1013), (-1.29, -0.6759, 0.0766), (-1.29, -0.7095, 0.07005), (-1.29, -1.073, -0.4695), (-0.05381, 0.5841, 0.7377), (0.6599, 0.5841, 0.4851), (1.177, 0.5841, 0.03253), (1.208, 0.5841, -0.1341), (1.208, 0.5841, 0.00371), (-0.2902, -0.6648, -0.1341), (1.209, 0.4746, -0.1341), (1.129, 0.04528, -0.1341), (-1.29, 0.5841, 0.3209), (-0.01828, 0.5841, 0.7496), (0.7091, 0.5841, 0.4659), (1.208, 0.5841, -0.02592), (-1.168, -1.064, -0.4695), (-0.2902, -0.6649, -0.4695), (-1.073, -1.056, -0.4695), (0.931, -0.05401, -0.1341), (1.208, 0.2328, -0.1341)], [], [(0, 9, 6, 8, 7, 18), (0, 18, 10, 19, 11, 20, 12, 14, 21, 13, 1, 2), (22, 9, 0, 2, 23, 24), (2, 1, 15, 23), (25, 15, 1, 13, 16, 26, 17), (18, 7, 10), (6, 9, 22), (7, 8, 3, 19, 10), (16, 13, 21), (4, 5, 24, 23, 15, 25), (5, 4, 20, 11, 19, 3), (20, 4, 12), (16, 21, 14, 26), (26, 14, 12, 4, 17), (4, 25, 17), (22, 24, 5, 3, 8, 6)])
_k = set([(6, 8), (6, 9), (7, 8), (7, 18), (9, 22), (10, 18), (10, 19), (11, 19), (11, 20), (12, 14), (12, 20), (13, 16), (13, 21), (14, 21), (15, 23), (15, 25), (16, 26), (17, 25), (17, 26), (22, 24), (23, 24)])
me_cube_cell_008.attributes.new('sharp_edge', 'BOOLEAN', 'EDGE').data.foreach_set('value', [ (min(e.vertices), max(e.vertices)) in _k for e in me_cube_cell_008.edges])
_uv = me_cube_cell_008.uv_layers.new(name='UVMap')
_uv.uv.foreach_set('vector', [0.375, 0.25, 0.375, 0.0429, 0.3812, 0.07388, 0.4138, 0.0883, 0.415, 0.0925, 0.4614, 0.25, 0.375, 0.25, 0.4614, 0.25, 0.5406, 0.3273, 0.5429, 0.3295, 0.4926, 0.3719, 0.489, 0.375, 0.4066, 0.4042, 0.4012, 0.4062, 0.3955, 0.4062, 0.375, 0.4062, 0.375, 0.3125, 0.375, 0.3125, 0.375, 0.864, 0.375, 0.8713, 0.375, 0.25, 0.375, 0.3125, 0.375, 0.7028, 0.375, 0.8576, 0.375, 0.3125, 0.375, 0.3125, 0.375, 0.7028, 0.375, 0.7028, 0.375, 0.5406, 0.375, 0.7028, 0.375, 0.3125, 0.375, 0.4062, 0.375, 0.4317, 0.375, 0.4858, 0.375, 0.524, 0.9631, 0.9256, 0.03753, 0.0, 0.9633, 0.0, 1.0, 0.7345, 0.3523, 0.0876, 1.0, 0.08732, 1.0, 0.9625, 0.9531, 0.9531, 0.0, 0.0, 0.9495, 0.0, 1.0, 0.03668, 0.29, 0.0, 0.2897, 0.1989, 0.09063, 0.0, 0.0, 0.0, 1.0, 0.0, 1.0, 0.9383, 0.6917, 0.6199, 0.6727, 0.4756, 0.5566, 0.0, 0.0, 0.0, 1.0, 0.0, 1.0, 0.9379, 0.9499, 0.0, 0.9495, 0.9495, 1.0, 1.0, 0.9379, 0.9379, 0.0, 0.0, 0.9377, 0.0, 1.0, 0.71, 1.0, 0.9094, 0.9094, 0.9094, 0.2694, 0.2694, 1.0, 0.2694, 1.0, 0.9094, 0.9377, 0.9377, 0.0, 0.0, 0.841, 0.0, 1.0, 0.0, 1.0, 0.4434, 0.159, 0.0, 0.08732, 0.08732, 0.9383, 0.9383, 0.0, 0.0, 1.0, 0.0, 1.0, 0.9531, 0.7345, 0.7345])
me_cube_cell_008.materials.append(mat_material)
me_cube_cell_008.use_remesh_fix_poles = True
me_cube_cell_008.use_remesh_preserve_attributes = False
me_cube_cell_008.use_mirror_vertex_groups = False
me_cube_cell_008.update()

# ---- objects
ob_cube = bpy.data.objects.new('Cube', me_cube)
ob_light = bpy.data.objects.new('Light', light_light)
ob_camera = bpy.data.objects.new('Camera', cam_camera)
ob_cube_cell = bpy.data.objects.new('Cube_cell', me_cube_cell_010)
ob_cube_cell_001 = bpy.data.objects.new('Cube_cell.001', me_cube_cell_011)
ob_cube_cell_002 = bpy.data.objects.new('Cube_cell.002', me_cube_cell_001)
ob_cube_cell_003 = bpy.data.objects.new('Cube_cell.003', me_cube_cell_002)
ob_cube_cell_004 = bpy.data.objects.new('Cube_cell.004', me_cube_cell_003)
ob_cube_cell_005 = bpy.data.objects.new('Cube_cell.005', me_cube_cell_004)
ob_cube_cell_006 = bpy.data.objects.new('Cube_cell.006', me_cube_cell_005)
ob_cube_cell_007 = bpy.data.objects.new('Cube_cell.007', me_cube_cell_006)
ob_cube_cell_008 = bpy.data.objects.new('Cube_cell.008', me_cube_cell_007)
ob_cube_cell_009 = bpy.data.objects.new('Cube_cell.009', me_cube_cell_008)

# ---- transforms, parenting, visibility, modifiers, constraints
ob_cube.location = (0.0, 0.0, 0.0)
ob_cube.scale = (2.0, 1.0, 1.0)
ob_cube.lock_rotations_4d = False
ob_cube.empty_display_type = 'ARROWS'
ob_cube.lineart.crease_threshold = 0.0
ob_light.location = (4.076, 1.005, 5.904)
ob_light.rotation_euler = (0.6503, 0.05522, 1.866)
ob_light.lock_rotations_4d = False
ob_light.empty_display_type = 'ARROWS'
ob_light.color = (0.0, 0.0, 0.0, 0.0)
ob_light.lineart.crease_threshold = 0.0
ob_camera.location = (7.359, -6.926, 4.958)
ob_camera.rotation_euler = (1.109, 0.0, 0.8149)
ob_camera.lock_rotations_4d = False
ob_camera.empty_display_type = 'ARROWS'
ob_camera.color = (0.0, 0.0, 0.0, 0.0)
ob_camera.display_type = 'WIRE'
ob_camera.lineart.crease_threshold = 0.0
ob_cube_cell.location = (-1.066, -0.5687, 0.3708)
ob_cube_cell.lineart.crease_threshold = 0.0
ob_cube_cell_001.location = (0.5091, 0.4576, 0.4612)
ob_cube_cell_001.lineart.crease_threshold = 0.0
ob_cube_cell_002.location = (0.09621, -0.459, -0.4929)
ob_cube_cell_002.lineart.crease_threshold = 0.0
ob_cube_cell_003.location = (0.8736, -0.4672, 0.596)
ob_cube_cell_003.lineart.crease_threshold = 0.0
ob_cube_cell_004.location = (1.439, 0.4202, 0.5708)
ob_cube_cell_004.lineart.crease_threshold = 0.0
ob_cube_cell_005.location = (-1.355, 0.4396, 0.601)
ob_cube_cell_005.lineart.crease_threshold = 0.0
ob_cube_cell_006.location = (-0.4411, 0.3891, 0.6849)
ob_cube_cell_006.lineart.crease_threshold = 0.0
ob_cube_cell_007.location = (1.587, -0.5753, 0.229)
ob_cube_cell_007.lineart.crease_threshold = 0.0
ob_cube_cell_008.location = (1.183, 0.3051, -0.4813)
ob_cube_cell_008.lineart.crease_threshold = 0.0
ob_cube_cell_009.location = (-0.7098, 0.4159, -0.385)
ob_cube_cell_009.lineart.crease_threshold = 0.0

# ---- collection membership
col_collection.objects.link(ob_cube)
col_collection.objects.link(ob_light)
col_collection.objects.link(ob_camera)
col_collection.objects.link(ob_cube_cell)
col_collection.objects.link(ob_cube_cell_001)
col_collection.objects.link(ob_cube_cell_002)
col_collection.objects.link(ob_cube_cell_003)
col_collection.objects.link(ob_cube_cell_004)
col_collection.objects.link(ob_cube_cell_005)
col_collection.objects.link(ob_cube_cell_006)
col_collection.objects.link(ob_cube_cell_007)
col_collection.objects.link(ob_cube_cell_008)
col_collection.objects.link(ob_cube_cell_009)

# ---- scene / render settings (as saved in the file)
scene.camera = ob_camera
scene.frame_start = 1; scene.frame_end = 250; scene.frame_set(1)
scene.render.engine = 'BLENDER_EEVEE_NEXT'
scene.cycles.use_denoising = False
scene.cycles.samples = 128
scene.cycles.sampling_pattern = 'TABULATED_SOBOL'
scene.cycles.use_adaptive_sampling = False
scene.cycles.use_light_tree = False
scene.view_settings.view_transform = 'Filmic'
bpy.context.view_layer.update()
